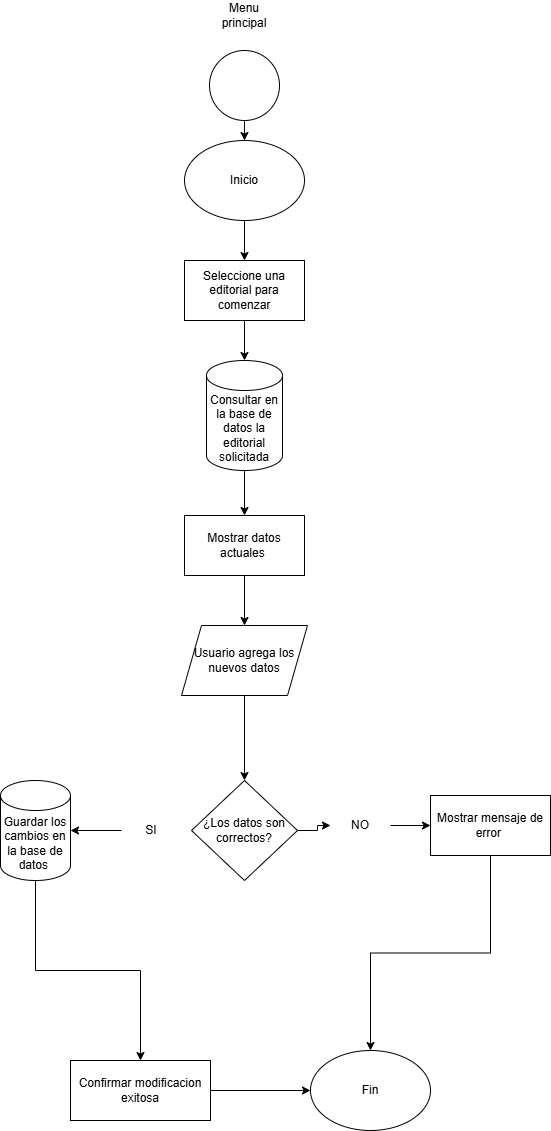

The diagram above was exported from draw.io. Its source (the exported page's mxGraphModel, read from the mxfile embedded in the PNG):
<mxGraphModel dx="1120" dy="1595" grid="1" gridSize="10" guides="1" tooltips="1" connect="1" arrows="1" fold="1" page="1" pageScale="1" pageWidth="827" pageHeight="1169" math="0" shadow="0">
  <root>
    <mxCell id="WIyWlLk6GJQsqaUBKTNV-0" />
    <mxCell id="WIyWlLk6GJQsqaUBKTNV-1" parent="WIyWlLk6GJQsqaUBKTNV-0" />
    <mxCell id="dg_A_xhyubsg00r9eqYp-2" value="" style="edgeStyle=orthogonalEdgeStyle;rounded=0;orthogonalLoop=1;jettySize=auto;html=1;" edge="1" parent="WIyWlLk6GJQsqaUBKTNV-1" source="dg_A_xhyubsg00r9eqYp-0" target="dg_A_xhyubsg00r9eqYp-1">
      <mxGeometry relative="1" as="geometry" />
    </mxCell>
    <mxCell id="dg_A_xhyubsg00r9eqYp-0" value="Inicio" style="ellipse;whiteSpace=wrap;html=1;" vertex="1" parent="WIyWlLk6GJQsqaUBKTNV-1">
      <mxGeometry x="294" y="100" width="120" height="80" as="geometry" />
    </mxCell>
    <mxCell id="dg_A_xhyubsg00r9eqYp-4" value="" style="edgeStyle=orthogonalEdgeStyle;rounded=0;orthogonalLoop=1;jettySize=auto;html=1;" edge="1" parent="WIyWlLk6GJQsqaUBKTNV-1" source="dg_A_xhyubsg00r9eqYp-1" target="dg_A_xhyubsg00r9eqYp-3">
      <mxGeometry relative="1" as="geometry" />
    </mxCell>
    <mxCell id="dg_A_xhyubsg00r9eqYp-1" value="Seleccione una editorial para comenzar" style="rounded=0;whiteSpace=wrap;html=1;" vertex="1" parent="WIyWlLk6GJQsqaUBKTNV-1">
      <mxGeometry x="294" y="220" width="120" height="60" as="geometry" />
    </mxCell>
    <mxCell id="dg_A_xhyubsg00r9eqYp-6" value="" style="edgeStyle=orthogonalEdgeStyle;rounded=0;orthogonalLoop=1;jettySize=auto;html=1;" edge="1" parent="WIyWlLk6GJQsqaUBKTNV-1" source="dg_A_xhyubsg00r9eqYp-3" target="dg_A_xhyubsg00r9eqYp-5">
      <mxGeometry relative="1" as="geometry" />
    </mxCell>
    <mxCell id="dg_A_xhyubsg00r9eqYp-3" value="Consultar en la base de datos la editorial solicitada" style="shape=cylinder3;whiteSpace=wrap;html=1;boundedLbl=1;backgroundOutline=1;size=15;" vertex="1" parent="WIyWlLk6GJQsqaUBKTNV-1">
      <mxGeometry x="316" y="320" width="76" height="110" as="geometry" />
    </mxCell>
    <mxCell id="dg_A_xhyubsg00r9eqYp-8" value="" style="edgeStyle=orthogonalEdgeStyle;rounded=0;orthogonalLoop=1;jettySize=auto;html=1;" edge="1" parent="WIyWlLk6GJQsqaUBKTNV-1" source="dg_A_xhyubsg00r9eqYp-5" target="dg_A_xhyubsg00r9eqYp-7">
      <mxGeometry relative="1" as="geometry" />
    </mxCell>
    <mxCell id="dg_A_xhyubsg00r9eqYp-5" value="Mostrar datos actuales&amp;nbsp;" style="whiteSpace=wrap;html=1;" vertex="1" parent="WIyWlLk6GJQsqaUBKTNV-1">
      <mxGeometry x="294" y="475" width="120" height="60" as="geometry" />
    </mxCell>
    <mxCell id="dg_A_xhyubsg00r9eqYp-13" value="" style="edgeStyle=orthogonalEdgeStyle;rounded=0;orthogonalLoop=1;jettySize=auto;html=1;" edge="1" parent="WIyWlLk6GJQsqaUBKTNV-1" source="dg_A_xhyubsg00r9eqYp-7" target="dg_A_xhyubsg00r9eqYp-12">
      <mxGeometry relative="1" as="geometry" />
    </mxCell>
    <mxCell id="dg_A_xhyubsg00r9eqYp-7" value="Usuario agrega los nuevos datos" style="shape=parallelogram;perimeter=parallelogramPerimeter;whiteSpace=wrap;html=1;fixedSize=1;" vertex="1" parent="WIyWlLk6GJQsqaUBKTNV-1">
      <mxGeometry x="291" y="585" width="126" height="70" as="geometry" />
    </mxCell>
    <mxCell id="dg_A_xhyubsg00r9eqYp-10" value="" style="edgeStyle=orthogonalEdgeStyle;rounded=0;orthogonalLoop=1;jettySize=auto;html=1;" edge="1" parent="WIyWlLk6GJQsqaUBKTNV-1" source="dg_A_xhyubsg00r9eqYp-9" target="dg_A_xhyubsg00r9eqYp-0">
      <mxGeometry relative="1" as="geometry" />
    </mxCell>
    <mxCell id="dg_A_xhyubsg00r9eqYp-9" value="" style="ellipse;whiteSpace=wrap;html=1;aspect=fixed;" vertex="1" parent="WIyWlLk6GJQsqaUBKTNV-1">
      <mxGeometry x="319" y="10" width="70" height="70" as="geometry" />
    </mxCell>
    <mxCell id="dg_A_xhyubsg00r9eqYp-11" value="Menu principal" style="text;html=1;align=center;verticalAlign=middle;whiteSpace=wrap;rounded=0;" vertex="1" parent="WIyWlLk6GJQsqaUBKTNV-1">
      <mxGeometry x="324" y="-40" width="60" height="30" as="geometry" />
    </mxCell>
    <mxCell id="dg_A_xhyubsg00r9eqYp-15" value="" style="edgeStyle=orthogonalEdgeStyle;rounded=0;orthogonalLoop=1;jettySize=auto;html=1;" edge="1" parent="WIyWlLk6GJQsqaUBKTNV-1" source="dg_A_xhyubsg00r9eqYp-16" target="dg_A_xhyubsg00r9eqYp-14">
      <mxGeometry relative="1" as="geometry" />
    </mxCell>
    <mxCell id="dg_A_xhyubsg00r9eqYp-12" value="¿Los datos son correctos?" style="rhombus;whiteSpace=wrap;html=1;" vertex="1" parent="WIyWlLk6GJQsqaUBKTNV-1">
      <mxGeometry x="301" y="740" width="106" height="100" as="geometry" />
    </mxCell>
    <mxCell id="dg_A_xhyubsg00r9eqYp-20" value="" style="edgeStyle=orthogonalEdgeStyle;rounded=0;orthogonalLoop=1;jettySize=auto;html=1;" edge="1" parent="WIyWlLk6GJQsqaUBKTNV-1" source="dg_A_xhyubsg00r9eqYp-14" target="dg_A_xhyubsg00r9eqYp-19">
      <mxGeometry relative="1" as="geometry" />
    </mxCell>
    <mxCell id="dg_A_xhyubsg00r9eqYp-14" value="Mostrar mensaje de error&amp;nbsp;" style="whiteSpace=wrap;html=1;" vertex="1" parent="WIyWlLk6GJQsqaUBKTNV-1">
      <mxGeometry x="540" y="755" width="120" height="60" as="geometry" />
    </mxCell>
    <mxCell id="dg_A_xhyubsg00r9eqYp-17" value="" style="edgeStyle=orthogonalEdgeStyle;rounded=0;orthogonalLoop=1;jettySize=auto;html=1;" edge="1" parent="WIyWlLk6GJQsqaUBKTNV-1" source="dg_A_xhyubsg00r9eqYp-12" target="dg_A_xhyubsg00r9eqYp-16">
      <mxGeometry relative="1" as="geometry">
        <mxPoint x="407" y="790" as="sourcePoint" />
        <mxPoint x="510" y="790" as="targetPoint" />
      </mxGeometry>
    </mxCell>
    <mxCell id="dg_A_xhyubsg00r9eqYp-16" value="NO" style="text;html=1;align=center;verticalAlign=middle;whiteSpace=wrap;rounded=0;" vertex="1" parent="WIyWlLk6GJQsqaUBKTNV-1">
      <mxGeometry x="440" y="770" width="60" height="30" as="geometry" />
    </mxCell>
    <mxCell id="dg_A_xhyubsg00r9eqYp-19" value="Fin" style="ellipse;whiteSpace=wrap;html=1;" vertex="1" parent="WIyWlLk6GJQsqaUBKTNV-1">
      <mxGeometry x="420" y="1010" width="120" height="80" as="geometry" />
    </mxCell>
    <mxCell id="dg_A_xhyubsg00r9eqYp-23" value="" style="edgeStyle=orthogonalEdgeStyle;rounded=0;orthogonalLoop=1;jettySize=auto;html=1;" edge="1" parent="WIyWlLk6GJQsqaUBKTNV-1" source="dg_A_xhyubsg00r9eqYp-21" target="dg_A_xhyubsg00r9eqYp-22">
      <mxGeometry relative="1" as="geometry" />
    </mxCell>
    <mxCell id="dg_A_xhyubsg00r9eqYp-21" value="SI" style="text;html=1;align=center;verticalAlign=middle;whiteSpace=wrap;rounded=0;" vertex="1" parent="WIyWlLk6GJQsqaUBKTNV-1">
      <mxGeometry x="231" y="775" width="60" height="30" as="geometry" />
    </mxCell>
    <mxCell id="dg_A_xhyubsg00r9eqYp-25" value="" style="edgeStyle=orthogonalEdgeStyle;rounded=0;orthogonalLoop=1;jettySize=auto;html=1;" edge="1" parent="WIyWlLk6GJQsqaUBKTNV-1" source="dg_A_xhyubsg00r9eqYp-22" target="dg_A_xhyubsg00r9eqYp-24">
      <mxGeometry relative="1" as="geometry" />
    </mxCell>
    <mxCell id="dg_A_xhyubsg00r9eqYp-22" value="Guardar los cambios en la base de datos&amp;nbsp;" style="shape=cylinder3;whiteSpace=wrap;html=1;boundedLbl=1;backgroundOutline=1;size=15;" vertex="1" parent="WIyWlLk6GJQsqaUBKTNV-1">
      <mxGeometry x="110" y="740" width="70" height="100" as="geometry" />
    </mxCell>
    <mxCell id="dg_A_xhyubsg00r9eqYp-26" value="" style="edgeStyle=orthogonalEdgeStyle;rounded=0;orthogonalLoop=1;jettySize=auto;html=1;" edge="1" parent="WIyWlLk6GJQsqaUBKTNV-1" source="dg_A_xhyubsg00r9eqYp-24" target="dg_A_xhyubsg00r9eqYp-19">
      <mxGeometry relative="1" as="geometry" />
    </mxCell>
    <mxCell id="dg_A_xhyubsg00r9eqYp-24" value="Confirmar modificacion exitosa" style="whiteSpace=wrap;html=1;" vertex="1" parent="WIyWlLk6GJQsqaUBKTNV-1">
      <mxGeometry x="180" y="1020" width="140" height="60" as="geometry" />
    </mxCell>
  </root>
</mxGraphModel>